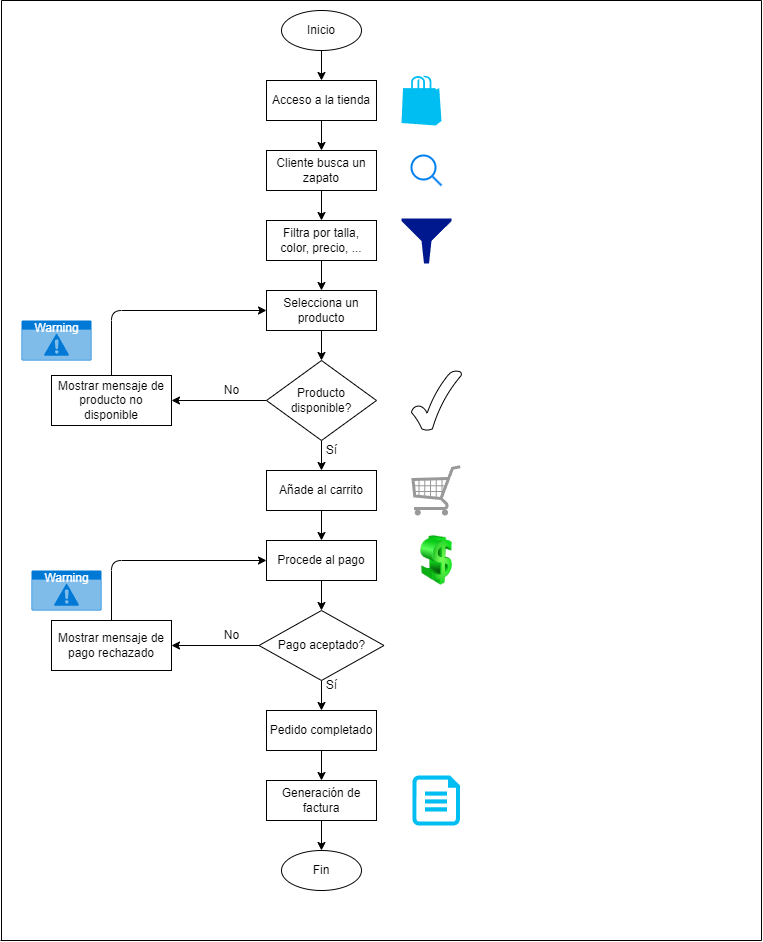

The diagram above was exported from draw.io. Its source (the exported page's mxGraphModel, read from the mxfile embedded in the PNG):
<mxGraphModel dx="911" dy="555" grid="1" gridSize="10" guides="1" tooltips="1" connect="1" arrows="1" fold="1" page="1" pageScale="1" pageWidth="850" pageHeight="1100" math="0" shadow="0">
  <root>
    <mxCell id="0" />
    <mxCell id="1" parent="0" />
    <mxCell id="2" value="" style="endArrow=none;html=1;" edge="1" parent="1">
      <mxGeometry width="50" height="50" relative="1" as="geometry">
        <mxPoint x="40" y="980" as="sourcePoint" />
        <mxPoint x="40" y="40" as="targetPoint" />
      </mxGeometry>
    </mxCell>
    <mxCell id="3" value="" style="endArrow=none;html=1;" edge="1" parent="1">
      <mxGeometry width="50" height="50" relative="1" as="geometry">
        <mxPoint x="800" y="980" as="sourcePoint" />
        <mxPoint x="800" y="40" as="targetPoint" />
      </mxGeometry>
    </mxCell>
    <mxCell id="4" value="" style="endArrow=none;html=1;" edge="1" parent="1">
      <mxGeometry width="50" height="50" relative="1" as="geometry">
        <mxPoint x="40" y="40" as="sourcePoint" />
        <mxPoint x="800" y="40" as="targetPoint" />
      </mxGeometry>
    </mxCell>
    <mxCell id="5" value="" style="endArrow=none;html=1;" edge="1" parent="1">
      <mxGeometry width="50" height="50" relative="1" as="geometry">
        <mxPoint x="39" y="980" as="sourcePoint" />
        <mxPoint x="800" y="980" as="targetPoint" />
      </mxGeometry>
    </mxCell>
    <mxCell id="19" style="edgeStyle=none;html=1;exitX=0.5;exitY=1;exitDx=0;exitDy=0;entryX=0.5;entryY=0;entryDx=0;entryDy=0;" edge="1" parent="1" source="6" target="7">
      <mxGeometry relative="1" as="geometry" />
    </mxCell>
    <mxCell id="6" value="Inicio" style="ellipse;whiteSpace=wrap;html=1;" vertex="1" parent="1">
      <mxGeometry x="320" y="50" width="80" height="40" as="geometry" />
    </mxCell>
    <mxCell id="20" style="edgeStyle=none;html=1;exitX=0.5;exitY=1;exitDx=0;exitDy=0;entryX=0.5;entryY=0;entryDx=0;entryDy=0;" edge="1" parent="1" source="7" target="14">
      <mxGeometry relative="1" as="geometry" />
    </mxCell>
    <mxCell id="7" value="Acceso a la tienda" style="rounded=0;whiteSpace=wrap;html=1;" vertex="1" parent="1">
      <mxGeometry x="305" y="120" width="110" height="40" as="geometry" />
    </mxCell>
    <mxCell id="24" style="edgeStyle=none;html=1;exitX=0;exitY=0.5;exitDx=0;exitDy=0;entryX=1;entryY=0.5;entryDx=0;entryDy=0;" edge="1" parent="1" source="12" target="17">
      <mxGeometry relative="1" as="geometry" />
    </mxCell>
    <mxCell id="27" style="edgeStyle=none;html=1;exitX=0.5;exitY=1;exitDx=0;exitDy=0;entryX=0.5;entryY=0;entryDx=0;entryDy=0;" edge="1" parent="1" source="12" target="26">
      <mxGeometry relative="1" as="geometry" />
    </mxCell>
    <mxCell id="12" value="Producto disponible?" style="rhombus;whiteSpace=wrap;html=1;" vertex="1" parent="1">
      <mxGeometry x="305" y="400" width="110" height="80" as="geometry" />
    </mxCell>
    <mxCell id="21" style="edgeStyle=none;html=1;exitX=0.5;exitY=1;exitDx=0;exitDy=0;entryX=0.5;entryY=0;entryDx=0;entryDy=0;" edge="1" parent="1" source="14" target="15">
      <mxGeometry relative="1" as="geometry" />
    </mxCell>
    <mxCell id="14" value="Cliente busca un zapato" style="rounded=0;whiteSpace=wrap;html=1;" vertex="1" parent="1">
      <mxGeometry x="305" y="190" width="110" height="40" as="geometry" />
    </mxCell>
    <mxCell id="22" style="edgeStyle=none;html=1;exitX=0.5;exitY=1;exitDx=0;exitDy=0;entryX=0.5;entryY=0;entryDx=0;entryDy=0;" edge="1" parent="1" source="15" target="16">
      <mxGeometry relative="1" as="geometry" />
    </mxCell>
    <mxCell id="15" value="Filtra por talla, color, precio, ..." style="rounded=0;whiteSpace=wrap;html=1;" vertex="1" parent="1">
      <mxGeometry x="305" y="260" width="110" height="40" as="geometry" />
    </mxCell>
    <mxCell id="23" style="edgeStyle=none;html=1;exitX=0.5;exitY=1;exitDx=0;exitDy=0;entryX=0.5;entryY=0;entryDx=0;entryDy=0;" edge="1" parent="1" source="16" target="12">
      <mxGeometry relative="1" as="geometry" />
    </mxCell>
    <mxCell id="16" value="Selecciona un producto" style="rounded=0;whiteSpace=wrap;html=1;" vertex="1" parent="1">
      <mxGeometry x="305" y="330" width="110" height="40" as="geometry" />
    </mxCell>
    <mxCell id="18" style="edgeStyle=none;html=1;exitX=0.5;exitY=0;exitDx=0;exitDy=0;entryX=0;entryY=0.5;entryDx=0;entryDy=0;" edge="1" parent="1" source="17" target="16">
      <mxGeometry relative="1" as="geometry">
        <Array as="points">
          <mxPoint x="150" y="350" />
        </Array>
      </mxGeometry>
    </mxCell>
    <mxCell id="17" value="Mostrar mensaje de producto no disponible" style="rounded=0;whiteSpace=wrap;html=1;" vertex="1" parent="1">
      <mxGeometry x="90" y="415" width="120" height="50" as="geometry" />
    </mxCell>
    <mxCell id="30" style="edgeStyle=none;html=1;exitX=0.5;exitY=1;exitDx=0;exitDy=0;entryX=0.5;entryY=0;entryDx=0;entryDy=0;" edge="1" parent="1" source="26" target="28">
      <mxGeometry relative="1" as="geometry" />
    </mxCell>
    <mxCell id="26" value="Añade al carrito" style="rounded=0;whiteSpace=wrap;html=1;" vertex="1" parent="1">
      <mxGeometry x="305" y="510" width="110" height="40" as="geometry" />
    </mxCell>
    <mxCell id="31" style="edgeStyle=none;html=1;exitX=0.5;exitY=1;exitDx=0;exitDy=0;entryX=0.5;entryY=0;entryDx=0;entryDy=0;" edge="1" parent="1" source="28" target="29">
      <mxGeometry relative="1" as="geometry" />
    </mxCell>
    <mxCell id="28" value="Procede al pago" style="rounded=0;whiteSpace=wrap;html=1;" vertex="1" parent="1">
      <mxGeometry x="305" y="580" width="110" height="40" as="geometry" />
    </mxCell>
    <mxCell id="33" value="" style="edgeStyle=none;html=1;" edge="1" parent="1" source="29" target="32">
      <mxGeometry relative="1" as="geometry" />
    </mxCell>
    <mxCell id="38" style="edgeStyle=none;html=1;exitX=0.5;exitY=1;exitDx=0;exitDy=0;entryX=0.5;entryY=0;entryDx=0;entryDy=0;" edge="1" parent="1" source="29" target="35">
      <mxGeometry relative="1" as="geometry" />
    </mxCell>
    <mxCell id="29" value="Pago aceptado?" style="rhombus;whiteSpace=wrap;html=1;" vertex="1" parent="1">
      <mxGeometry x="297.5" y="650" width="125" height="70" as="geometry" />
    </mxCell>
    <mxCell id="34" style="edgeStyle=none;html=1;exitX=0.5;exitY=0;exitDx=0;exitDy=0;entryX=0;entryY=0.5;entryDx=0;entryDy=0;" edge="1" parent="1" source="32" target="28">
      <mxGeometry relative="1" as="geometry">
        <Array as="points">
          <mxPoint x="150" y="600" />
        </Array>
      </mxGeometry>
    </mxCell>
    <mxCell id="32" value="Mostrar mensaje de pago rechazado" style="rounded=0;whiteSpace=wrap;html=1;" vertex="1" parent="1">
      <mxGeometry x="90" y="660" width="120" height="50" as="geometry" />
    </mxCell>
    <mxCell id="39" style="edgeStyle=none;html=1;exitX=0.5;exitY=1;exitDx=0;exitDy=0;entryX=0.5;entryY=0;entryDx=0;entryDy=0;" edge="1" parent="1" source="35" target="36">
      <mxGeometry relative="1" as="geometry" />
    </mxCell>
    <mxCell id="35" value="Pedido completado" style="rounded=0;whiteSpace=wrap;html=1;" vertex="1" parent="1">
      <mxGeometry x="305" y="750" width="110" height="40" as="geometry" />
    </mxCell>
    <mxCell id="40" style="edgeStyle=none;html=1;exitX=0.5;exitY=1;exitDx=0;exitDy=0;" edge="1" parent="1" source="36" target="37">
      <mxGeometry relative="1" as="geometry" />
    </mxCell>
    <mxCell id="36" value="Generación de factura" style="rounded=0;whiteSpace=wrap;html=1;" vertex="1" parent="1">
      <mxGeometry x="305" y="820" width="110" height="40" as="geometry" />
    </mxCell>
    <mxCell id="37" value="Fin" style="ellipse;whiteSpace=wrap;html=1;" vertex="1" parent="1">
      <mxGeometry x="320" y="890" width="80" height="40" as="geometry" />
    </mxCell>
    <mxCell id="41" value="" style="verticalLabelPosition=bottom;shadow=0;dashed=0;align=center;html=1;verticalAlign=top;strokeWidth=1;shape=mxgraph.mockup.misc.shoppingCart;strokeColor=#999999;" vertex="1" parent="1">
      <mxGeometry x="450" y="505" width="50" height="50" as="geometry" />
    </mxCell>
    <mxCell id="42" value="" style="verticalLabelPosition=bottom;html=1;verticalAlign=top;align=center;strokeColor=none;fillColor=#00BEF2;shape=mxgraph.azure.azure_marketplace;" vertex="1" parent="1">
      <mxGeometry x="440" y="115" width="40" height="50" as="geometry" />
    </mxCell>
    <mxCell id="43" value="" style="html=1;verticalLabelPosition=bottom;align=center;labelBackgroundColor=#ffffff;verticalAlign=top;strokeWidth=2;strokeColor=#0080F0;shadow=0;dashed=0;shape=mxgraph.ios7.icons.looking_glass;" vertex="1" parent="1">
      <mxGeometry x="450" y="195" width="30" height="30" as="geometry" />
    </mxCell>
    <mxCell id="44" value="" style="sketch=0;aspect=fixed;pointerEvents=1;shadow=0;dashed=0;html=1;strokeColor=none;labelPosition=center;verticalLabelPosition=bottom;verticalAlign=top;align=center;fillColor=#00188D;shape=mxgraph.mscae.enterprise.filter" vertex="1" parent="1">
      <mxGeometry x="440" y="258" width="50" height="45" as="geometry" />
    </mxCell>
    <mxCell id="45" value="" style="verticalLabelPosition=bottom;verticalAlign=top;html=1;shape=mxgraph.basic.tick" vertex="1" parent="1">
      <mxGeometry x="450" y="410" width="50" height="60" as="geometry" />
    </mxCell>
    <mxCell id="46" value="" style="image;html=1;image=img/lib/clip_art/finance/Dollar_128x128.png" vertex="1" parent="1">
      <mxGeometry x="442.5" y="575" width="65" height="50" as="geometry" />
    </mxCell>
    <mxCell id="47" value="" style="verticalLabelPosition=bottom;html=1;verticalAlign=top;align=center;strokeColor=none;fillColor=#00BEF2;shape=mxgraph.azure.file;pointerEvents=1;" vertex="1" parent="1">
      <mxGeometry x="451" y="815" width="47.5" height="50" as="geometry" />
    </mxCell>
    <mxCell id="48" value="Warning" style="html=1;strokeColor=none;fillColor=#0079D6;labelPosition=center;verticalLabelPosition=middle;verticalAlign=top;align=center;fontSize=12;outlineConnect=0;spacingTop=-6;fontColor=#FFFFFF;sketch=0;shape=mxgraph.sitemap.warning;" vertex="1" parent="1">
      <mxGeometry x="60" y="360" width="70" height="40" as="geometry" />
    </mxCell>
    <mxCell id="49" value="Warning" style="html=1;strokeColor=none;fillColor=#0079D6;labelPosition=center;verticalLabelPosition=middle;verticalAlign=top;align=center;fontSize=12;outlineConnect=0;spacingTop=-6;fontColor=#FFFFFF;sketch=0;shape=mxgraph.sitemap.warning;" vertex="1" parent="1">
      <mxGeometry x="70" y="610" width="70" height="40" as="geometry" />
    </mxCell>
    <mxCell id="50" value="No" style="text;html=1;align=center;verticalAlign=middle;resizable=0;points=[];autosize=1;strokeColor=none;fillColor=none;" vertex="1" parent="1">
      <mxGeometry x="250" y="660" width="40" height="30" as="geometry" />
    </mxCell>
    <mxCell id="51" value="No" style="text;html=1;align=center;verticalAlign=middle;resizable=0;points=[];autosize=1;strokeColor=none;fillColor=none;" vertex="1" parent="1">
      <mxGeometry x="250" y="415" width="40" height="30" as="geometry" />
    </mxCell>
    <mxCell id="52" value="Sí" style="text;html=1;align=center;verticalAlign=middle;resizable=0;points=[];autosize=1;strokeColor=none;fillColor=none;" vertex="1" parent="1">
      <mxGeometry x="355" y="475" width="30" height="30" as="geometry" />
    </mxCell>
    <mxCell id="53" value="Sí" style="text;html=1;align=center;verticalAlign=middle;resizable=0;points=[];autosize=1;strokeColor=none;fillColor=none;" vertex="1" parent="1">
      <mxGeometry x="355" y="710" width="30" height="30" as="geometry" />
    </mxCell>
  </root>
</mxGraphModel>